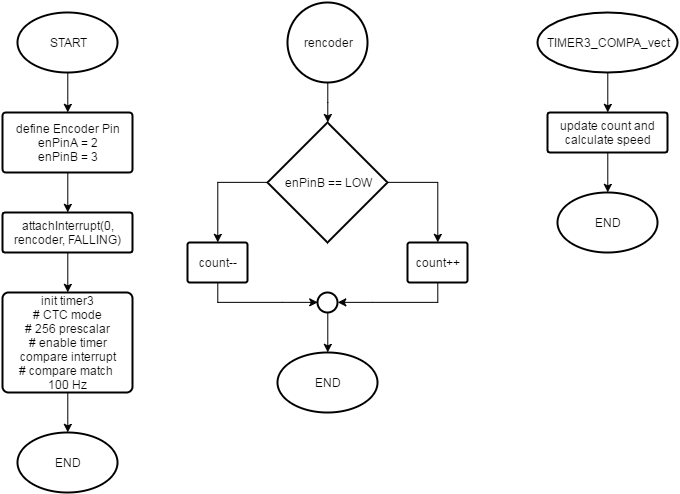

The diagram above was exported from draw.io. Its source (the exported page's mxGraphModel, read from the mxfile embedded in the PNG):
<mxGraphModel dx="1244" dy="743" grid="1" gridSize="10" guides="1" tooltips="1" connect="1" arrows="1" fold="1" page="1" pageScale="1" pageWidth="826" pageHeight="1169" background="#ffffff" math="0" shadow="0">
  <root>
    <mxCell id="0" />
    <mxCell id="1" parent="0" />
    <mxCell id="4" style="edgeStyle=orthogonalEdgeStyle;rounded=0;html=1;exitX=0.5;exitY=1;exitPerimeter=0;entryX=0.5;entryY=0;entryPerimeter=0;jettySize=auto;orthogonalLoop=1;" edge="1" parent="1" source="2" target="3">
      <mxGeometry relative="1" as="geometry" />
    </mxCell>
    <mxCell id="2" value="START" style="strokeWidth=2;html=1;shape=mxgraph.flowchart.start_1;whiteSpace=wrap;" vertex="1" parent="1">
      <mxGeometry x="90" y="50" width="100" height="60" as="geometry" />
    </mxCell>
    <mxCell id="8" style="edgeStyle=orthogonalEdgeStyle;rounded=0;html=1;exitX=0.5;exitY=1;exitPerimeter=0;entryX=0.5;entryY=0;entryPerimeter=0;jettySize=auto;orthogonalLoop=1;" edge="1" parent="1" source="3" target="7">
      <mxGeometry relative="1" as="geometry" />
    </mxCell>
    <mxCell id="3" value="define Encoder Pin&lt;div&gt;enPinA = 2&lt;/div&gt;&lt;div&gt;enPinB = 3&lt;/div&gt;" style="strokeWidth=2;html=1;shape=mxgraph.flowchart.process;whiteSpace=wrap;" vertex="1" parent="1">
      <mxGeometry x="75" y="150" width="130" height="60" as="geometry" />
    </mxCell>
    <mxCell id="11" style="edgeStyle=orthogonalEdgeStyle;rounded=0;html=1;exitX=0.5;exitY=1;exitPerimeter=0;entryX=0.5;entryY=0;entryPerimeter=0;jettySize=auto;orthogonalLoop=1;" edge="1" parent="1" source="5" target="10">
      <mxGeometry relative="1" as="geometry" />
    </mxCell>
    <mxCell id="5" value="init timer3&lt;div&gt;# CTC mode&lt;/div&gt;&lt;div&gt;# 256 prescalar&lt;/div&gt;&lt;div&gt;# enable timer compare interrupt&lt;/div&gt;&lt;div&gt;# compare match &lt;br&gt;100 Hz&lt;br&gt;&lt;/div&gt;" style="strokeWidth=2;html=1;shape=mxgraph.flowchart.process;whiteSpace=wrap;" vertex="1" parent="1">
      <mxGeometry x="75" y="330" width="130" height="100" as="geometry" />
    </mxCell>
    <mxCell id="9" style="edgeStyle=orthogonalEdgeStyle;rounded=0;html=1;exitX=0.5;exitY=1;exitPerimeter=0;entryX=0.5;entryY=0;entryPerimeter=0;jettySize=auto;orthogonalLoop=1;" edge="1" parent="1" source="7" target="5">
      <mxGeometry relative="1" as="geometry" />
    </mxCell>
    <mxCell id="7" value="attachInterrupt(0, rencoder,&amp;nbsp;FALLING)" style="strokeWidth=2;html=1;shape=mxgraph.flowchart.process;whiteSpace=wrap;" vertex="1" parent="1">
      <mxGeometry x="75" y="250" width="130" height="40" as="geometry" />
    </mxCell>
    <mxCell id="10" value="END" style="strokeWidth=2;html=1;shape=mxgraph.flowchart.start_1;whiteSpace=wrap;" vertex="1" parent="1">
      <mxGeometry x="90" y="470" width="100" height="60" as="geometry" />
    </mxCell>
    <mxCell id="25" style="edgeStyle=orthogonalEdgeStyle;rounded=0;html=1;exitX=0.5;exitY=1;exitPerimeter=0;jettySize=auto;orthogonalLoop=1;" edge="1" parent="1" source="13" target="14">
      <mxGeometry relative="1" as="geometry" />
    </mxCell>
    <mxCell id="13" value="rencoder" style="strokeWidth=2;html=1;shape=mxgraph.flowchart.start_2;whiteSpace=wrap;" vertex="1" parent="1">
      <mxGeometry x="360" y="40" width="80" height="80" as="geometry" />
    </mxCell>
    <mxCell id="17" style="edgeStyle=orthogonalEdgeStyle;rounded=0;html=1;exitX=0;exitY=0.5;exitPerimeter=0;entryX=0.5;entryY=0;entryPerimeter=0;jettySize=auto;orthogonalLoop=1;" edge="1" parent="1" source="14" target="16">
      <mxGeometry relative="1" as="geometry" />
    </mxCell>
    <mxCell id="18" style="edgeStyle=orthogonalEdgeStyle;rounded=0;html=1;exitX=1;exitY=0.5;exitPerimeter=0;entryX=0.5;entryY=0;entryPerimeter=0;jettySize=auto;orthogonalLoop=1;" edge="1" parent="1" source="14" target="15">
      <mxGeometry relative="1" as="geometry" />
    </mxCell>
    <mxCell id="14" value="enPinB == LOW" style="strokeWidth=2;html=1;shape=mxgraph.flowchart.decision;whiteSpace=wrap;" vertex="1" parent="1">
      <mxGeometry x="340" y="160" width="120" height="120" as="geometry" />
    </mxCell>
    <mxCell id="22" style="edgeStyle=orthogonalEdgeStyle;rounded=0;html=1;exitX=0.5;exitY=1;exitPerimeter=0;entryX=1;entryY=0.5;entryPerimeter=0;jettySize=auto;orthogonalLoop=1;" edge="1" parent="1" source="15" target="20">
      <mxGeometry relative="1" as="geometry" />
    </mxCell>
    <mxCell id="15" value="count++" style="strokeWidth=2;html=1;shape=mxgraph.flowchart.process;whiteSpace=wrap;" vertex="1" parent="1">
      <mxGeometry x="480" y="280" width="60" height="40" as="geometry" />
    </mxCell>
    <mxCell id="21" style="edgeStyle=orthogonalEdgeStyle;rounded=0;html=1;exitX=0.5;exitY=1;exitPerimeter=0;entryX=0;entryY=0.5;entryPerimeter=0;jettySize=auto;orthogonalLoop=1;" edge="1" parent="1" source="16" target="20">
      <mxGeometry relative="1" as="geometry" />
    </mxCell>
    <mxCell id="16" value="count--" style="strokeWidth=2;html=1;shape=mxgraph.flowchart.process;whiteSpace=wrap;" vertex="1" parent="1">
      <mxGeometry x="260" y="280" width="60" height="40" as="geometry" />
    </mxCell>
    <mxCell id="24" style="edgeStyle=orthogonalEdgeStyle;rounded=0;html=1;exitX=0.5;exitY=1;exitPerimeter=0;entryX=0.5;entryY=0;entryPerimeter=0;jettySize=auto;orthogonalLoop=1;" edge="1" parent="1" source="20" target="23">
      <mxGeometry relative="1" as="geometry" />
    </mxCell>
    <mxCell id="20" value="" style="strokeWidth=2;html=1;shape=mxgraph.flowchart.start_2;whiteSpace=wrap;" vertex="1" parent="1">
      <mxGeometry x="390" y="330" width="20" height="20" as="geometry" />
    </mxCell>
    <mxCell id="23" value="END" style="strokeWidth=2;html=1;shape=mxgraph.flowchart.start_1;whiteSpace=wrap;" vertex="1" parent="1">
      <mxGeometry x="350" y="390" width="100" height="60" as="geometry" />
    </mxCell>
    <mxCell id="30" style="edgeStyle=orthogonalEdgeStyle;rounded=0;html=1;exitX=0.5;exitY=1;exitPerimeter=0;entryX=0.5;entryY=0;entryPerimeter=0;jettySize=auto;orthogonalLoop=1;" edge="1" parent="1" source="27" target="28">
      <mxGeometry relative="1" as="geometry" />
    </mxCell>
    <mxCell id="27" value="TIMER3_COMPA_vect" style="strokeWidth=2;html=1;shape=mxgraph.flowchart.start_1;whiteSpace=wrap;" vertex="1" parent="1">
      <mxGeometry x="610" y="50" width="140" height="60" as="geometry" />
    </mxCell>
    <mxCell id="31" style="edgeStyle=orthogonalEdgeStyle;rounded=0;html=1;exitX=0.5;exitY=1;exitPerimeter=0;entryX=0.5;entryY=0;entryPerimeter=0;jettySize=auto;orthogonalLoop=1;" edge="1" parent="1" source="28" target="29">
      <mxGeometry relative="1" as="geometry" />
    </mxCell>
    <mxCell id="28" value="update count and calculate speed" style="strokeWidth=2;html=1;shape=mxgraph.flowchart.process;whiteSpace=wrap;" vertex="1" parent="1">
      <mxGeometry x="620" y="150" width="120" height="40" as="geometry" />
    </mxCell>
    <mxCell id="29" value="END" style="strokeWidth=2;html=1;shape=mxgraph.flowchart.start_1;whiteSpace=wrap;" vertex="1" parent="1">
      <mxGeometry x="630" y="230" width="100" height="60" as="geometry" />
    </mxCell>
  </root>
</mxGraphModel>